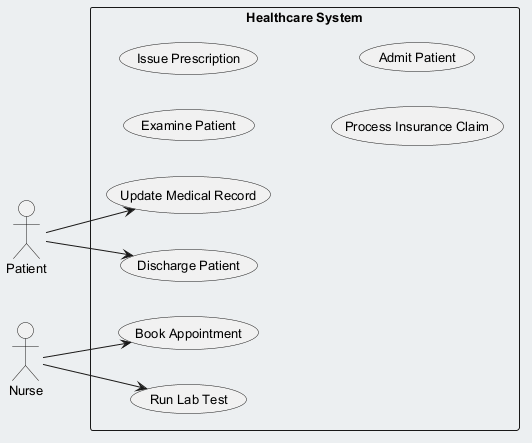

The diagram above was rendered by PlantUML. Its source (embedded in the PNG):
@startuml
skinparam backgroundColor #ECEFF1
skinparam classBackgroundColor #FFFFFF
skinparam classBorderColor #455A64
skinparam defaultFontSize 13
left to right direction
actor "Patient" as P
actor "Nurse" as N
rectangle "Healthcare System" {
  usecase "Book Appointment" as UC_BookAppointment
  usecase "Examine Patient" as UC_ExaminePatient
  usecase "Run Lab Test" as UC_RunLabTest
  usecase "Update Medical Record" as UC_UpdateMedicalRecord
  usecase "Discharge Patient" as UC_DischargePatient
  usecase "Issue Prescription" as UC_IssuePrescription
  usecase "Process Insurance Claim" as UC_ProcessInsuranceClaim
  usecase "Admit Patient" as UC_AdmitPatient
}
P --> UC_DischargePatient
P --> UC_UpdateMedicalRecord
N --> UC_RunLabTest
N --> UC_BookAppointment
@enduml